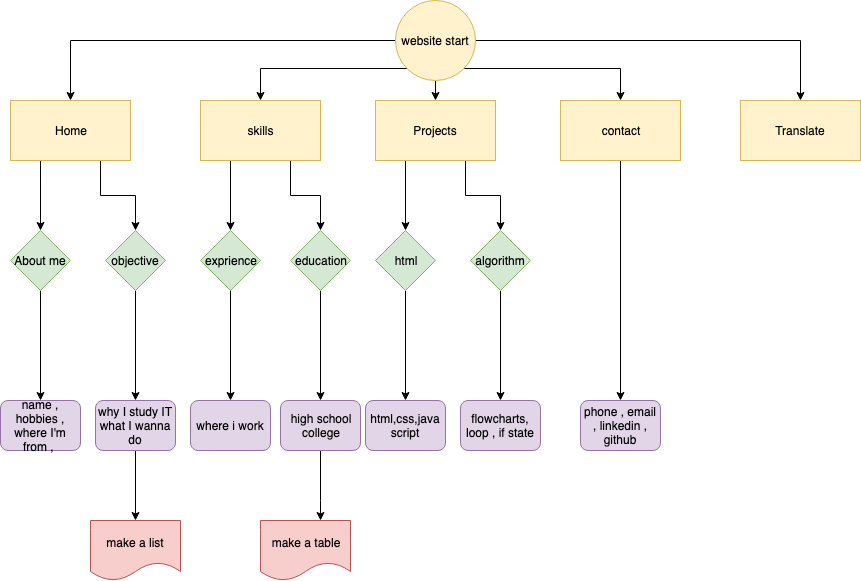

The diagram above was exported from draw.io. Its source (the exported page's mxGraphModel, read from the mxfile embedded in the PNG):
<mxGraphModel dx="2256" dy="706" grid="1" gridSize="10" guides="1" tooltips="1" connect="1" arrows="1" fold="1" page="1" pageScale="1" pageWidth="850" pageHeight="1100" math="0" shadow="0">
  <root>
    <mxCell id="0" />
    <mxCell id="1" parent="0" />
    <mxCell id="DRbG5-LE7_RW9yXcJ-1i-6" style="edgeStyle=orthogonalEdgeStyle;rounded=0;orthogonalLoop=1;jettySize=auto;html=1;exitX=0;exitY=0.5;exitDx=0;exitDy=0;entryX=0.5;entryY=0;entryDx=0;entryDy=0;" edge="1" parent="1" source="DRbG5-LE7_RW9yXcJ-1i-1" target="DRbG5-LE7_RW9yXcJ-1i-2">
      <mxGeometry relative="1" as="geometry" />
    </mxCell>
    <mxCell id="DRbG5-LE7_RW9yXcJ-1i-8" style="edgeStyle=orthogonalEdgeStyle;rounded=0;orthogonalLoop=1;jettySize=auto;html=1;exitX=1;exitY=1;exitDx=0;exitDy=0;entryX=0.5;entryY=0;entryDx=0;entryDy=0;" edge="1" parent="1" source="DRbG5-LE7_RW9yXcJ-1i-1" target="DRbG5-LE7_RW9yXcJ-1i-4">
      <mxGeometry relative="1" as="geometry" />
    </mxCell>
    <mxCell id="DRbG5-LE7_RW9yXcJ-1i-9" style="edgeStyle=orthogonalEdgeStyle;rounded=0;orthogonalLoop=1;jettySize=auto;html=1;exitX=1;exitY=0.5;exitDx=0;exitDy=0;entryX=0.5;entryY=0;entryDx=0;entryDy=0;" edge="1" parent="1" source="DRbG5-LE7_RW9yXcJ-1i-1" target="DRbG5-LE7_RW9yXcJ-1i-5">
      <mxGeometry relative="1" as="geometry" />
    </mxCell>
    <mxCell id="DRbG5-LE7_RW9yXcJ-1i-15" style="edgeStyle=orthogonalEdgeStyle;rounded=0;orthogonalLoop=1;jettySize=auto;html=1;exitX=0;exitY=1;exitDx=0;exitDy=0;entryX=0.5;entryY=0;entryDx=0;entryDy=0;" edge="1" parent="1" source="DRbG5-LE7_RW9yXcJ-1i-1" target="DRbG5-LE7_RW9yXcJ-1i-3">
      <mxGeometry relative="1" as="geometry" />
    </mxCell>
    <mxCell id="DRbG5-LE7_RW9yXcJ-1i-16" style="edgeStyle=orthogonalEdgeStyle;rounded=0;orthogonalLoop=1;jettySize=auto;html=1;exitX=0.5;exitY=1;exitDx=0;exitDy=0;entryX=0.5;entryY=0;entryDx=0;entryDy=0;" edge="1" parent="1" source="DRbG5-LE7_RW9yXcJ-1i-1" target="DRbG5-LE7_RW9yXcJ-1i-14">
      <mxGeometry relative="1" as="geometry" />
    </mxCell>
    <mxCell id="DRbG5-LE7_RW9yXcJ-1i-1" value="website start" style="ellipse;whiteSpace=wrap;html=1;aspect=fixed;fillColor=#fff2cc;strokeColor=#d6b656;" vertex="1" parent="1">
      <mxGeometry x="385" y="20" width="80" height="80" as="geometry" />
    </mxCell>
    <mxCell id="DRbG5-LE7_RW9yXcJ-1i-25" style="edgeStyle=orthogonalEdgeStyle;rounded=0;orthogonalLoop=1;jettySize=auto;html=1;exitX=0.25;exitY=1;exitDx=0;exitDy=0;entryX=0.5;entryY=0;entryDx=0;entryDy=0;" edge="1" parent="1" source="DRbG5-LE7_RW9yXcJ-1i-2" target="DRbG5-LE7_RW9yXcJ-1i-10">
      <mxGeometry relative="1" as="geometry" />
    </mxCell>
    <mxCell id="DRbG5-LE7_RW9yXcJ-1i-39" style="edgeStyle=orthogonalEdgeStyle;rounded=0;orthogonalLoop=1;jettySize=auto;html=1;exitX=0.75;exitY=1;exitDx=0;exitDy=0;entryX=0.5;entryY=0;entryDx=0;entryDy=0;" edge="1" parent="1" source="DRbG5-LE7_RW9yXcJ-1i-2" target="DRbG5-LE7_RW9yXcJ-1i-11">
      <mxGeometry relative="1" as="geometry" />
    </mxCell>
    <mxCell id="DRbG5-LE7_RW9yXcJ-1i-2" value="Home" style="rounded=0;whiteSpace=wrap;html=1;fillColor=#fff2cc;strokeColor=#d6b656;" vertex="1" parent="1">
      <mxGeometry y="120" width="120" height="60" as="geometry" />
    </mxCell>
    <mxCell id="DRbG5-LE7_RW9yXcJ-1i-18" style="edgeStyle=orthogonalEdgeStyle;rounded=0;orthogonalLoop=1;jettySize=auto;html=1;exitX=0.25;exitY=1;exitDx=0;exitDy=0;entryX=0.5;entryY=0;entryDx=0;entryDy=0;" edge="1" parent="1" source="DRbG5-LE7_RW9yXcJ-1i-3" target="DRbG5-LE7_RW9yXcJ-1i-17">
      <mxGeometry relative="1" as="geometry" />
    </mxCell>
    <mxCell id="DRbG5-LE7_RW9yXcJ-1i-22" style="edgeStyle=orthogonalEdgeStyle;rounded=0;orthogonalLoop=1;jettySize=auto;html=1;exitX=0.75;exitY=1;exitDx=0;exitDy=0;entryX=0.5;entryY=0;entryDx=0;entryDy=0;" edge="1" parent="1" source="DRbG5-LE7_RW9yXcJ-1i-3" target="DRbG5-LE7_RW9yXcJ-1i-19">
      <mxGeometry relative="1" as="geometry" />
    </mxCell>
    <mxCell id="DRbG5-LE7_RW9yXcJ-1i-3" value="skills" style="rounded=0;whiteSpace=wrap;html=1;fillColor=#fff2cc;strokeColor=#d6b656;" vertex="1" parent="1">
      <mxGeometry x="190" y="120" width="120" height="60" as="geometry" />
    </mxCell>
    <mxCell id="DRbG5-LE7_RW9yXcJ-1i-54" style="edgeStyle=orthogonalEdgeStyle;rounded=0;orthogonalLoop=1;jettySize=auto;html=1;exitX=0.5;exitY=1;exitDx=0;exitDy=0;" edge="1" parent="1" source="DRbG5-LE7_RW9yXcJ-1i-4" target="DRbG5-LE7_RW9yXcJ-1i-53">
      <mxGeometry relative="1" as="geometry" />
    </mxCell>
    <mxCell id="DRbG5-LE7_RW9yXcJ-1i-4" value="contact" style="rounded=0;whiteSpace=wrap;html=1;fillColor=#fff2cc;strokeColor=#d6b656;" vertex="1" parent="1">
      <mxGeometry x="550" y="120" width="120" height="60" as="geometry" />
    </mxCell>
    <mxCell id="DRbG5-LE7_RW9yXcJ-1i-5" value="Translate" style="rounded=0;whiteSpace=wrap;html=1;fillColor=#fff2cc;strokeColor=#d6b656;" vertex="1" parent="1">
      <mxGeometry x="730" y="120" width="120" height="60" as="geometry" />
    </mxCell>
    <mxCell id="DRbG5-LE7_RW9yXcJ-1i-37" style="edgeStyle=orthogonalEdgeStyle;rounded=0;orthogonalLoop=1;jettySize=auto;html=1;exitX=0.5;exitY=1;exitDx=0;exitDy=0;entryX=0.5;entryY=0;entryDx=0;entryDy=0;" edge="1" parent="1" source="DRbG5-LE7_RW9yXcJ-1i-10" target="DRbG5-LE7_RW9yXcJ-1i-36">
      <mxGeometry relative="1" as="geometry" />
    </mxCell>
    <mxCell id="DRbG5-LE7_RW9yXcJ-1i-10" value="About me" style="rhombus;whiteSpace=wrap;html=1;fillColor=#d5e8d4;strokeColor=#82b366;" vertex="1" parent="1">
      <mxGeometry y="250" width="60" height="60" as="geometry" />
    </mxCell>
    <mxCell id="DRbG5-LE7_RW9yXcJ-1i-40" style="edgeStyle=orthogonalEdgeStyle;rounded=0;orthogonalLoop=1;jettySize=auto;html=1;exitX=0.5;exitY=1;exitDx=0;exitDy=0;entryX=0.5;entryY=0;entryDx=0;entryDy=0;" edge="1" parent="1" source="DRbG5-LE7_RW9yXcJ-1i-11" target="DRbG5-LE7_RW9yXcJ-1i-38">
      <mxGeometry relative="1" as="geometry" />
    </mxCell>
    <mxCell id="DRbG5-LE7_RW9yXcJ-1i-11" value="objective" style="rhombus;whiteSpace=wrap;html=1;fillColor=#d5e8d4;strokeColor=#82b366;" vertex="1" parent="1">
      <mxGeometry x="95" y="250" width="60" height="60" as="geometry" />
    </mxCell>
    <mxCell id="DRbG5-LE7_RW9yXcJ-1i-31" style="edgeStyle=orthogonalEdgeStyle;rounded=0;orthogonalLoop=1;jettySize=auto;html=1;exitX=0.25;exitY=1;exitDx=0;exitDy=0;entryX=0.5;entryY=0;entryDx=0;entryDy=0;" edge="1" parent="1" source="DRbG5-LE7_RW9yXcJ-1i-14" target="DRbG5-LE7_RW9yXcJ-1i-26">
      <mxGeometry relative="1" as="geometry" />
    </mxCell>
    <mxCell id="DRbG5-LE7_RW9yXcJ-1i-33" style="edgeStyle=orthogonalEdgeStyle;rounded=0;orthogonalLoop=1;jettySize=auto;html=1;exitX=0.75;exitY=1;exitDx=0;exitDy=0;entryX=0.5;entryY=0;entryDx=0;entryDy=0;" edge="1" parent="1" source="DRbG5-LE7_RW9yXcJ-1i-14" target="DRbG5-LE7_RW9yXcJ-1i-32">
      <mxGeometry relative="1" as="geometry" />
    </mxCell>
    <mxCell id="DRbG5-LE7_RW9yXcJ-1i-14" value="Projects" style="rounded=0;whiteSpace=wrap;html=1;fillColor=#fff2cc;strokeColor=#d6b656;" vertex="1" parent="1">
      <mxGeometry x="365" y="120" width="120" height="60" as="geometry" />
    </mxCell>
    <mxCell id="DRbG5-LE7_RW9yXcJ-1i-42" style="edgeStyle=orthogonalEdgeStyle;rounded=0;orthogonalLoop=1;jettySize=auto;html=1;exitX=0.5;exitY=1;exitDx=0;exitDy=0;" edge="1" parent="1" source="DRbG5-LE7_RW9yXcJ-1i-17" target="DRbG5-LE7_RW9yXcJ-1i-41">
      <mxGeometry relative="1" as="geometry" />
    </mxCell>
    <mxCell id="DRbG5-LE7_RW9yXcJ-1i-17" value="exprience" style="rhombus;whiteSpace=wrap;html=1;fillColor=#d5e8d4;strokeColor=#82b366;" vertex="1" parent="1">
      <mxGeometry x="190" y="250" width="60" height="60" as="geometry" />
    </mxCell>
    <mxCell id="DRbG5-LE7_RW9yXcJ-1i-44" style="edgeStyle=orthogonalEdgeStyle;rounded=0;orthogonalLoop=1;jettySize=auto;html=1;exitX=0.5;exitY=1;exitDx=0;exitDy=0;entryX=0.5;entryY=0;entryDx=0;entryDy=0;" edge="1" parent="1" source="DRbG5-LE7_RW9yXcJ-1i-19" target="DRbG5-LE7_RW9yXcJ-1i-43">
      <mxGeometry relative="1" as="geometry" />
    </mxCell>
    <mxCell id="DRbG5-LE7_RW9yXcJ-1i-19" value="education" style="rhombus;whiteSpace=wrap;html=1;fillColor=#d5e8d4;strokeColor=#82b366;" vertex="1" parent="1">
      <mxGeometry x="280" y="250" width="60" height="60" as="geometry" />
    </mxCell>
    <mxCell id="DRbG5-LE7_RW9yXcJ-1i-48" style="edgeStyle=orthogonalEdgeStyle;rounded=0;orthogonalLoop=1;jettySize=auto;html=1;exitX=0.5;exitY=1;exitDx=0;exitDy=0;" edge="1" parent="1" source="DRbG5-LE7_RW9yXcJ-1i-26" target="DRbG5-LE7_RW9yXcJ-1i-45">
      <mxGeometry relative="1" as="geometry" />
    </mxCell>
    <mxCell id="DRbG5-LE7_RW9yXcJ-1i-26" value="html" style="rhombus;whiteSpace=wrap;html=1;fillColor=#d5e8d4;strokeColor=#82b366;" vertex="1" parent="1">
      <mxGeometry x="365" y="250" width="60" height="60" as="geometry" />
    </mxCell>
    <mxCell id="DRbG5-LE7_RW9yXcJ-1i-52" style="edgeStyle=orthogonalEdgeStyle;rounded=0;orthogonalLoop=1;jettySize=auto;html=1;exitX=0.5;exitY=1;exitDx=0;exitDy=0;entryX=0.5;entryY=0;entryDx=0;entryDy=0;" edge="1" parent="1" source="DRbG5-LE7_RW9yXcJ-1i-32" target="DRbG5-LE7_RW9yXcJ-1i-51">
      <mxGeometry relative="1" as="geometry" />
    </mxCell>
    <mxCell id="DRbG5-LE7_RW9yXcJ-1i-32" value="algorithm" style="rhombus;whiteSpace=wrap;html=1;fillColor=#d5e8d4;strokeColor=#82b366;" vertex="1" parent="1">
      <mxGeometry x="460" y="250" width="60" height="60" as="geometry" />
    </mxCell>
    <mxCell id="DRbG5-LE7_RW9yXcJ-1i-36" value="name , hobbies , where I'm from ,&amp;nbsp;&lt;br&gt;" style="rounded=1;whiteSpace=wrap;html=1;fillColor=#e1d5e7;strokeColor=#9673a6;" vertex="1" parent="1">
      <mxGeometry x="-10" y="420" width="80" height="50" as="geometry" />
    </mxCell>
    <mxCell id="DRbG5-LE7_RW9yXcJ-1i-56" style="edgeStyle=orthogonalEdgeStyle;rounded=0;orthogonalLoop=1;jettySize=auto;html=1;entryX=0.5;entryY=0;entryDx=0;entryDy=0;" edge="1" parent="1" source="DRbG5-LE7_RW9yXcJ-1i-38" target="DRbG5-LE7_RW9yXcJ-1i-55">
      <mxGeometry relative="1" as="geometry" />
    </mxCell>
    <mxCell id="DRbG5-LE7_RW9yXcJ-1i-38" value="why I study IT&lt;br&gt;what I wanna do" style="rounded=1;whiteSpace=wrap;html=1;fillColor=#e1d5e7;strokeColor=#9673a6;" vertex="1" parent="1">
      <mxGeometry x="85" y="420" width="80" height="50" as="geometry" />
    </mxCell>
    <mxCell id="DRbG5-LE7_RW9yXcJ-1i-41" value="where i work" style="rounded=1;whiteSpace=wrap;html=1;fillColor=#e1d5e7;strokeColor=#9673a6;" vertex="1" parent="1">
      <mxGeometry x="180" y="420" width="80" height="50" as="geometry" />
    </mxCell>
    <mxCell id="DRbG5-LE7_RW9yXcJ-1i-57" style="edgeStyle=orthogonalEdgeStyle;rounded=0;orthogonalLoop=1;jettySize=auto;html=1;exitX=0.5;exitY=1;exitDx=0;exitDy=0;" edge="1" parent="1" source="DRbG5-LE7_RW9yXcJ-1i-43" target="DRbG5-LE7_RW9yXcJ-1i-58">
      <mxGeometry relative="1" as="geometry">
        <mxPoint x="310" y="540" as="targetPoint" />
        <Array as="points">
          <mxPoint x="310" y="520" />
          <mxPoint x="310" y="520" />
        </Array>
      </mxGeometry>
    </mxCell>
    <mxCell id="DRbG5-LE7_RW9yXcJ-1i-43" value="high school&lt;br&gt;college" style="rounded=1;whiteSpace=wrap;html=1;fillColor=#e1d5e7;strokeColor=#9673a6;" vertex="1" parent="1">
      <mxGeometry x="270" y="420" width="80" height="50" as="geometry" />
    </mxCell>
    <mxCell id="DRbG5-LE7_RW9yXcJ-1i-45" value="html,css,java script" style="rounded=1;whiteSpace=wrap;html=1;fillColor=#e1d5e7;strokeColor=#9673a6;" vertex="1" parent="1">
      <mxGeometry x="355" y="420" width="80" height="50" as="geometry" />
    </mxCell>
    <mxCell id="DRbG5-LE7_RW9yXcJ-1i-51" value="flowcharts, loop , if state" style="rounded=1;whiteSpace=wrap;html=1;fillColor=#e1d5e7;strokeColor=#9673a6;" vertex="1" parent="1">
      <mxGeometry x="450" y="420" width="80" height="50" as="geometry" />
    </mxCell>
    <mxCell id="DRbG5-LE7_RW9yXcJ-1i-53" value="phone , email , linkedin , github" style="rounded=1;whiteSpace=wrap;html=1;fillColor=#e1d5e7;strokeColor=#9673a6;" vertex="1" parent="1">
      <mxGeometry x="570" y="420" width="80" height="50" as="geometry" />
    </mxCell>
    <mxCell id="DRbG5-LE7_RW9yXcJ-1i-55" value="make a list" style="shape=document;whiteSpace=wrap;html=1;boundedLbl=1;fillColor=#f8cecc;strokeColor=#b85450;" vertex="1" parent="1">
      <mxGeometry x="80" y="540" width="90" height="60" as="geometry" />
    </mxCell>
    <mxCell id="DRbG5-LE7_RW9yXcJ-1i-58" value="make a table" style="shape=document;whiteSpace=wrap;html=1;boundedLbl=1;fillColor=#f8cecc;strokeColor=#b85450;" vertex="1" parent="1">
      <mxGeometry x="250" y="540" width="90" height="60" as="geometry" />
    </mxCell>
  </root>
</mxGraphModel>